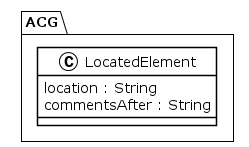

The diagram above was rendered by PlantUML. Its source (embedded in the PNG):
@startuml
!theme plain
package ACG {
class LocatedElement {
	 location : String
	 commentsAfter : String
}
}
@enduml